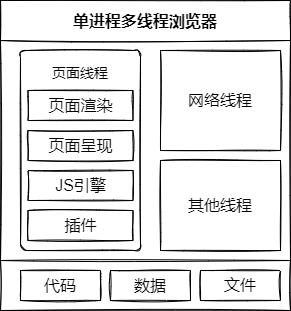

The diagram above was exported from draw.io. Its source (the exported page's mxGraphModel, read from the mxfile embedded in the PNG):
<mxGraphModel dx="1097" dy="808" grid="1" gridSize="10" guides="1" tooltips="1" connect="1" arrows="1" fold="1" page="1" pageScale="1" pageWidth="827" pageHeight="1169" math="0" shadow="0">
  <root>
    <mxCell id="0" />
    <mxCell id="1" parent="0" />
    <mxCell id="z600nUZW4wZeW3TACSZ5-1" value="单进程多线程浏览器" style="swimlane;startSize=40;fontSize=16;sketch=1;" vertex="1" parent="1">
      <mxGeometry x="40" y="40" width="290" height="260" as="geometry" />
    </mxCell>
    <mxCell id="z600nUZW4wZeW3TACSZ5-2" value="" style="rounded=1;whiteSpace=wrap;html=1;fontSize=19;sketch=1;arcSize=5;" vertex="1" parent="z600nUZW4wZeW3TACSZ5-1">
      <mxGeometry x="20" y="50" width="120" height="200" as="geometry" />
    </mxCell>
    <mxCell id="z600nUZW4wZeW3TACSZ5-3" value="页面渲染" style="rounded=0;whiteSpace=wrap;html=1;sketch=1;fontSize=16;" vertex="1" parent="z600nUZW4wZeW3TACSZ5-1">
      <mxGeometry x="27.5" y="90" width="105" height="30" as="geometry" />
    </mxCell>
    <mxCell id="z600nUZW4wZeW3TACSZ5-4" value="页面线程" style="text;html=1;strokeColor=none;fillColor=none;align=center;verticalAlign=middle;whiteSpace=wrap;rounded=0;sketch=1;fontSize=14;" vertex="1" parent="z600nUZW4wZeW3TACSZ5-1">
      <mxGeometry x="50" y="60" width="60" height="25" as="geometry" />
    </mxCell>
    <mxCell id="z600nUZW4wZeW3TACSZ5-5" value="页面呈现" style="rounded=0;whiteSpace=wrap;html=1;sketch=1;fontSize=16;" vertex="1" parent="z600nUZW4wZeW3TACSZ5-1">
      <mxGeometry x="27.5" y="130" width="105" height="30" as="geometry" />
    </mxCell>
    <mxCell id="z600nUZW4wZeW3TACSZ5-6" value="JS引擎" style="rounded=0;whiteSpace=wrap;html=1;sketch=1;fontSize=16;" vertex="1" parent="z600nUZW4wZeW3TACSZ5-1">
      <mxGeometry x="27.5" y="170" width="105" height="30" as="geometry" />
    </mxCell>
    <mxCell id="z600nUZW4wZeW3TACSZ5-7" value="插件" style="rounded=0;whiteSpace=wrap;html=1;sketch=1;fontSize=16;" vertex="1" parent="z600nUZW4wZeW3TACSZ5-1">
      <mxGeometry x="27.5" y="210" width="105" height="30" as="geometry" />
    </mxCell>
    <mxCell id="z600nUZW4wZeW3TACSZ5-16" value="&lt;span&gt;网络线程&lt;/span&gt;" style="rounded=0;whiteSpace=wrap;html=1;sketch=1;fontSize=16;" vertex="1" parent="z600nUZW4wZeW3TACSZ5-1">
      <mxGeometry x="160" y="50" width="120" height="100" as="geometry" />
    </mxCell>
    <mxCell id="z600nUZW4wZeW3TACSZ5-17" value="其他线程" style="rounded=0;whiteSpace=wrap;html=1;sketch=1;fontSize=16;" vertex="1" parent="z600nUZW4wZeW3TACSZ5-1">
      <mxGeometry x="160" y="160" width="120" height="90" as="geometry" />
    </mxCell>
    <mxCell id="z600nUZW4wZeW3TACSZ5-12" value="" style="rounded=0;whiteSpace=wrap;html=1;sketch=1;fontSize=16;" vertex="1" parent="1">
      <mxGeometry x="40" y="300" width="290" height="50" as="geometry" />
    </mxCell>
    <mxCell id="z600nUZW4wZeW3TACSZ5-13" value="代码" style="rounded=0;whiteSpace=wrap;html=1;sketch=1;fontSize=16;" vertex="1" parent="1">
      <mxGeometry x="60" y="310" width="80" height="30" as="geometry" />
    </mxCell>
    <mxCell id="z600nUZW4wZeW3TACSZ5-14" value="数据" style="rounded=0;whiteSpace=wrap;html=1;sketch=1;fontSize=16;" vertex="1" parent="1">
      <mxGeometry x="150" y="310" width="80" height="30" as="geometry" />
    </mxCell>
    <mxCell id="z600nUZW4wZeW3TACSZ5-15" value="文件" style="rounded=0;whiteSpace=wrap;html=1;sketch=1;fontSize=16;" vertex="1" parent="1">
      <mxGeometry x="240" y="310" width="80" height="30" as="geometry" />
    </mxCell>
  </root>
</mxGraphModel>